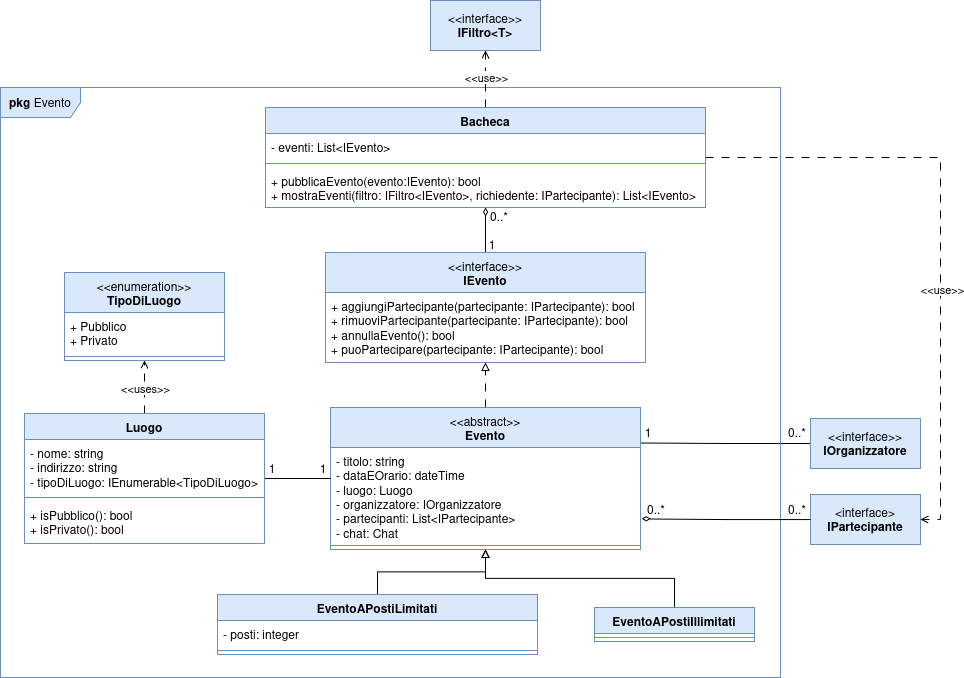

The diagram above was exported from draw.io. Its source (the exported page's mxGraphModel, read from the mxfile embedded in the PNG):
<mxGraphModel dx="2248" dy="1777" grid="1" gridSize="10" guides="1" tooltips="1" connect="1" arrows="1" fold="1" page="1" pageScale="1" pageWidth="850" pageHeight="1100" math="0" shadow="0">
  <root>
    <mxCell id="0" />
    <mxCell id="1" parent="0" />
    <mxCell id="VxvekV0_RrQDoy7yb5xw-102" edge="1" parent="1" source="VxvekV0_RrQDoy7yb5xw-69" style="edgeStyle=orthogonalEdgeStyle;rounded=0;orthogonalLoop=1;jettySize=auto;html=1;exitX=0.5;exitY=0;exitDx=0;exitDy=0;dashed=1;dashPattern=8 8;endArrow=block;endFill=0;" target="VxvekV0_RrQDoy7yb5xw-73">
      <mxGeometry relative="1" as="geometry" />
    </mxCell>
    <mxCell id="VxvekV0_RrQDoy7yb5xw-69" parent="1" style="swimlane;fontStyle=1;align=center;verticalAlign=top;childLayout=stackLayout;horizontal=1;startSize=40;horizontalStack=0;resizeParent=1;resizeParentMax=0;resizeLast=0;collapsible=1;marginBottom=0;whiteSpace=wrap;html=1;fillColor=#dae8fc;strokeColor=#6c8ebf;" value="&lt;span style=&quot;font-weight: normal;&quot;&gt;&amp;lt;&amp;lt;abstract&amp;gt;&amp;gt;&lt;/span&gt;&lt;div&gt;Evento&lt;/div&gt;" vertex="1">
      <mxGeometry height="142" width="310" x="270" y="260" as="geometry" />
    </mxCell>
    <mxCell id="VxvekV0_RrQDoy7yb5xw-70" parent="VxvekV0_RrQDoy7yb5xw-69" style="text;strokeColor=none;fillColor=none;align=left;verticalAlign=top;spacingLeft=4;spacingRight=4;overflow=hidden;rotatable=0;points=[[0,0.5],[1,0.5]];portConstraint=eastwest;whiteSpace=wrap;html=1;" value="- titolo: string&lt;div&gt;- dataEOrario: dateTime&lt;/div&gt;&lt;div&gt;- luogo: Luogo&lt;/div&gt;&lt;div&gt;- organizzatore: IOrganizzatore&lt;/div&gt;&lt;div&gt;- partecipanti: List&amp;lt;IPartecipante&amp;gt;&lt;/div&gt;&lt;div&gt;- chat: Chat&lt;/div&gt;" vertex="1">
      <mxGeometry height="94" width="310" y="40" as="geometry" />
    </mxCell>
    <mxCell id="VxvekV0_RrQDoy7yb5xw-71" parent="VxvekV0_RrQDoy7yb5xw-69" style="line;strokeWidth=1;fillColor=none;align=left;verticalAlign=middle;spacingTop=-1;spacingLeft=3;spacingRight=3;rotatable=0;labelPosition=right;points=[];portConstraint=eastwest;strokeColor=inherit;" value="" vertex="1">
      <mxGeometry height="8" width="310" y="134" as="geometry" />
    </mxCell>
    <mxCell id="VxvekV0_RrQDoy7yb5xw-138" edge="1" parent="1" source="VxvekV0_RrQDoy7yb5xw-73" style="edgeStyle=orthogonalEdgeStyle;rounded=0;orthogonalLoop=1;jettySize=auto;html=1;exitX=0.5;exitY=0;exitDx=0;exitDy=0;endArrow=diamondThin;endFill=0;" target="VxvekV0_RrQDoy7yb5xw-134">
      <mxGeometry relative="1" as="geometry" />
    </mxCell>
    <mxCell id="VxvekV0_RrQDoy7yb5xw-73" parent="1" style="swimlane;fontStyle=1;align=center;verticalAlign=top;childLayout=stackLayout;horizontal=1;startSize=40;horizontalStack=0;resizeParent=1;resizeParentMax=0;resizeLast=0;collapsible=1;marginBottom=0;whiteSpace=wrap;html=1;fillColor=#dae8fc;strokeColor=#6c8ebf;" value="&lt;div&gt;&lt;span style=&quot;font-weight: normal;&quot;&gt;&amp;lt;&amp;lt;interface&amp;gt;&amp;gt;&lt;/span&gt;&lt;/div&gt;&lt;div&gt;IEvento&lt;/div&gt;" vertex="1">
      <mxGeometry height="110" width="320" x="265" y="105" as="geometry" />
    </mxCell>
    <mxCell id="VxvekV0_RrQDoy7yb5xw-76" parent="VxvekV0_RrQDoy7yb5xw-73" style="text;strokeColor=none;fillColor=none;align=left;verticalAlign=top;spacingLeft=4;spacingRight=4;overflow=hidden;rotatable=0;points=[[0,0.5],[1,0.5]];portConstraint=eastwest;whiteSpace=wrap;html=1;" value="&lt;div&gt;+ aggiungiPartecipante(partecipante: IPartecipante): bool&lt;/div&gt;&lt;div&gt;+ rimuoviPartecipante(partecipante: IPartecipante): bool&lt;/div&gt;&lt;div&gt;+ annullaEvento(): bool&lt;/div&gt;&lt;div&gt;+ puoPartecipare(partecipante: IPartecipante): bool&lt;/div&gt;" vertex="1">
      <mxGeometry height="70" width="320" y="40" as="geometry" />
    </mxCell>
    <mxCell id="VxvekV0_RrQDoy7yb5xw-100" edge="1" parent="1" source="VxvekV0_RrQDoy7yb5xw-77" style="edgeStyle=orthogonalEdgeStyle;rounded=0;orthogonalLoop=1;jettySize=auto;html=1;exitX=0.5;exitY=0;exitDx=0;exitDy=0;endArrow=block;endFill=0;" target="VxvekV0_RrQDoy7yb5xw-69">
      <mxGeometry relative="1" as="geometry" />
    </mxCell>
    <mxCell id="VxvekV0_RrQDoy7yb5xw-77" parent="1" style="swimlane;fontStyle=1;align=center;verticalAlign=top;childLayout=stackLayout;horizontal=1;startSize=26;horizontalStack=0;resizeParent=1;resizeParentMax=0;resizeLast=0;collapsible=1;marginBottom=0;whiteSpace=wrap;html=1;fillColor=#dae8fc;strokeColor=#6c8ebf;" value="EventoAPostiLimitati" vertex="1">
      <mxGeometry height="60" width="320" x="157" y="447" as="geometry" />
    </mxCell>
    <mxCell id="VxvekV0_RrQDoy7yb5xw-78" parent="VxvekV0_RrQDoy7yb5xw-77" style="text;strokeColor=none;fillColor=none;align=left;verticalAlign=top;spacingLeft=4;spacingRight=4;overflow=hidden;rotatable=0;points=[[0,0.5],[1,0.5]];portConstraint=eastwest;whiteSpace=wrap;html=1;" value="&lt;div&gt;- posti: integer&lt;/div&gt;&lt;div&gt;&lt;br&gt;&lt;/div&gt;&lt;div&gt;&lt;br&gt;&lt;/div&gt;&lt;div&gt;&lt;br&gt;&lt;/div&gt;&lt;div&gt;&lt;br&gt;&lt;/div&gt;" vertex="1">
      <mxGeometry height="26" width="320" y="26" as="geometry" />
    </mxCell>
    <mxCell id="VxvekV0_RrQDoy7yb5xw-79" parent="VxvekV0_RrQDoy7yb5xw-77" style="line;strokeWidth=1;fillColor=none;align=left;verticalAlign=middle;spacingTop=-1;spacingLeft=3;spacingRight=3;rotatable=0;labelPosition=right;points=[];portConstraint=eastwest;strokeColor=inherit;" value="" vertex="1">
      <mxGeometry height="8" width="320" y="52" as="geometry" />
    </mxCell>
    <mxCell id="VxvekV0_RrQDoy7yb5xw-126" edge="1" parent="1" source="VxvekV0_RrQDoy7yb5xw-85" style="edgeStyle=orthogonalEdgeStyle;rounded=0;orthogonalLoop=1;jettySize=auto;html=1;exitX=0;exitY=0.5;exitDx=0;exitDy=0;entryX=1;entryY=0.25;entryDx=0;entryDy=0;endArrow=none;endFill=0;" target="VxvekV0_RrQDoy7yb5xw-69">
      <mxGeometry relative="1" as="geometry" />
    </mxCell>
    <mxCell id="VxvekV0_RrQDoy7yb5xw-85" parent="1" style="html=1;whiteSpace=wrap;fillColor=#dae8fc;strokeColor=#6c8ebf;" value="&amp;lt;&amp;lt;interface&amp;gt;&amp;gt;&lt;div&gt;&lt;b&gt;IOrganizzatore&lt;/b&gt;&lt;/div&gt;" vertex="1">
      <mxGeometry height="50" width="110" x="750" y="271" as="geometry" />
    </mxCell>
    <mxCell id="VxvekV0_RrQDoy7yb5xw-86" parent="1" style="html=1;whiteSpace=wrap;fillColor=#dae8fc;strokeColor=#6c8ebf;" value="&lt;div&gt;&amp;lt;interface&amp;gt;&lt;/div&gt;&lt;div&gt;&lt;b&gt;IPartecipante&lt;/b&gt;&lt;/div&gt;" vertex="1">
      <mxGeometry height="50" width="110" x="750" y="347" as="geometry" />
    </mxCell>
    <mxCell id="VxvekV0_RrQDoy7yb5xw-104" edge="1" parent="1" source="VxvekV0_RrQDoy7yb5xw-87" style="edgeStyle=orthogonalEdgeStyle;rounded=0;orthogonalLoop=1;jettySize=auto;html=1;endArrow=none;endFill=0;" target="VxvekV0_RrQDoy7yb5xw-69" value="">
      <mxGeometry relative="1" as="geometry" />
    </mxCell>
    <mxCell id="VxvekV0_RrQDoy7yb5xw-106" edge="1" parent="1" source="VxvekV0_RrQDoy7yb5xw-87" style="edgeStyle=orthogonalEdgeStyle;rounded=0;orthogonalLoop=1;jettySize=auto;html=1;dashed=1;dashPattern=8 8;endArrow=open;endFill=0;" target="VxvekV0_RrQDoy7yb5xw-91" value="">
      <mxGeometry relative="1" as="geometry" />
    </mxCell>
    <mxCell id="VxvekV0_RrQDoy7yb5xw-107" connectable="0" parent="VxvekV0_RrQDoy7yb5xw-106" style="edgeLabel;html=1;align=center;verticalAlign=middle;resizable=0;points=[];" value="&amp;lt;&amp;lt;uses&amp;gt;&amp;gt;" vertex="1">
      <mxGeometry relative="1" x="-0.1739" y="1" as="geometry">
        <mxPoint x="1" y="-4" as="offset" />
      </mxGeometry>
    </mxCell>
    <mxCell id="VxvekV0_RrQDoy7yb5xw-87" parent="1" style="swimlane;fontStyle=1;align=center;verticalAlign=top;childLayout=stackLayout;horizontal=1;startSize=26;horizontalStack=0;resizeParent=1;resizeParentMax=0;resizeLast=0;collapsible=1;marginBottom=0;whiteSpace=wrap;html=1;fillColor=#dae8fc;strokeColor=#6c8ebf;" value="Luogo" vertex="1">
      <mxGeometry height="130" width="240" x="-36" y="266" as="geometry" />
    </mxCell>
    <mxCell id="VxvekV0_RrQDoy7yb5xw-88" parent="VxvekV0_RrQDoy7yb5xw-87" style="text;strokeColor=none;fillColor=none;align=left;verticalAlign=top;spacingLeft=4;spacingRight=4;overflow=hidden;rotatable=0;points=[[0,0.5],[1,0.5]];portConstraint=eastwest;whiteSpace=wrap;html=1;" value="&lt;div&gt;- nome: string&lt;/div&gt;&lt;div&gt;- indirizzo: string&lt;/div&gt;&lt;div&gt;- tipoDiLuogo: IEnumerable&amp;lt;TipoDiLuogo&amp;gt;&lt;/div&gt;" vertex="1">
      <mxGeometry height="54" width="240" y="26" as="geometry" />
    </mxCell>
    <mxCell id="VxvekV0_RrQDoy7yb5xw-89" parent="VxvekV0_RrQDoy7yb5xw-87" style="line;strokeWidth=1;fillColor=none;align=left;verticalAlign=middle;spacingTop=-1;spacingLeft=3;spacingRight=3;rotatable=0;labelPosition=right;points=[];portConstraint=eastwest;strokeColor=inherit;" value="" vertex="1">
      <mxGeometry height="8" width="240" y="80" as="geometry" />
    </mxCell>
    <mxCell id="VxvekV0_RrQDoy7yb5xw-90" parent="VxvekV0_RrQDoy7yb5xw-87" style="text;strokeColor=none;fillColor=none;align=left;verticalAlign=top;spacingLeft=4;spacingRight=4;overflow=hidden;rotatable=0;points=[[0,0.5],[1,0.5]];portConstraint=eastwest;whiteSpace=wrap;html=1;" value="&lt;div&gt;+ isPubblico(): bool&lt;/div&gt;&lt;div&gt;+ isPrivato(): bool&lt;/div&gt;" vertex="1">
      <mxGeometry height="42" width="240" y="88" as="geometry" />
    </mxCell>
    <mxCell id="VxvekV0_RrQDoy7yb5xw-91" parent="1" style="swimlane;fontStyle=1;align=center;verticalAlign=top;childLayout=stackLayout;horizontal=1;startSize=40;horizontalStack=0;resizeParent=1;resizeParentMax=0;resizeLast=0;collapsible=1;marginBottom=0;whiteSpace=wrap;html=1;fillColor=#dae8fc;strokeColor=#6c8ebf;" value="&lt;span style=&quot;font-weight: normal;&quot;&gt;&amp;lt;&amp;lt;enumeration&amp;gt;&amp;gt;&lt;/span&gt;&lt;div&gt;TipoDiLuogo&lt;/div&gt;" vertex="1">
      <mxGeometry height="88" width="160" x="4" y="125" as="geometry" />
    </mxCell>
    <mxCell id="VxvekV0_RrQDoy7yb5xw-92" parent="VxvekV0_RrQDoy7yb5xw-91" style="text;strokeColor=none;fillColor=none;align=left;verticalAlign=top;spacingLeft=4;spacingRight=4;overflow=hidden;rotatable=0;points=[[0,0.5],[1,0.5]];portConstraint=eastwest;whiteSpace=wrap;html=1;" value="&lt;div&gt;+ Pubblico&lt;/div&gt;&lt;div&gt;+ Privato&lt;/div&gt;" vertex="1">
      <mxGeometry height="40" width="160" y="40" as="geometry" />
    </mxCell>
    <mxCell id="VxvekV0_RrQDoy7yb5xw-93" parent="VxvekV0_RrQDoy7yb5xw-91" style="line;strokeWidth=1;fillColor=none;align=left;verticalAlign=middle;spacingTop=-1;spacingLeft=3;spacingRight=3;rotatable=0;labelPosition=right;points=[];portConstraint=eastwest;strokeColor=inherit;" value="" vertex="1">
      <mxGeometry height="8" width="160" y="80" as="geometry" />
    </mxCell>
    <mxCell id="VxvekV0_RrQDoy7yb5xw-95" parent="1" style="shape=umlFrame;whiteSpace=wrap;html=1;pointerEvents=0;width=80;height=30;fillColor=#dae8fc;strokeColor=#6c8ebf;" value="&lt;b&gt;pkg&lt;/b&gt; Evento" vertex="1">
      <mxGeometry height="590" width="780" x="-60" y="-60" as="geometry" />
    </mxCell>
    <mxCell id="VxvekV0_RrQDoy7yb5xw-101" edge="1" parent="1" source="VxvekV0_RrQDoy7yb5xw-96" style="edgeStyle=orthogonalEdgeStyle;rounded=0;orthogonalLoop=1;jettySize=auto;html=1;exitX=0.5;exitY=0;exitDx=0;exitDy=0;endArrow=block;endFill=0;" target="VxvekV0_RrQDoy7yb5xw-69">
      <mxGeometry relative="1" as="geometry" />
    </mxCell>
    <mxCell id="VxvekV0_RrQDoy7yb5xw-96" parent="1" style="swimlane;fontStyle=1;align=center;verticalAlign=top;childLayout=stackLayout;horizontal=1;startSize=26;horizontalStack=0;resizeParent=1;resizeParentMax=0;resizeLast=0;collapsible=1;marginBottom=0;whiteSpace=wrap;html=1;fillColor=#dae8fc;strokeColor=#6c8ebf;" value="EventoAPostiIllimitati" vertex="1">
      <mxGeometry height="34" width="160" x="534" y="460" as="geometry" />
    </mxCell>
    <mxCell id="VxvekV0_RrQDoy7yb5xw-98" parent="VxvekV0_RrQDoy7yb5xw-96" style="line;strokeWidth=1;fillColor=none;align=left;verticalAlign=middle;spacingTop=-1;spacingLeft=3;spacingRight=3;rotatable=0;labelPosition=right;points=[];portConstraint=eastwest;strokeColor=inherit;" value="" vertex="1">
      <mxGeometry height="8" width="160" y="26" as="geometry" />
    </mxCell>
    <mxCell id="VxvekV0_RrQDoy7yb5xw-109" parent="1" style="text;html=1;whiteSpace=wrap;strokeColor=none;fillColor=none;align=center;verticalAlign=middle;rounded=0;" value="1" vertex="1">
      <mxGeometry height="30" width="60" x="233" y="306" as="geometry" />
    </mxCell>
    <mxCell id="VxvekV0_RrQDoy7yb5xw-110" parent="1" style="text;html=1;whiteSpace=wrap;strokeColor=none;fillColor=none;align=center;verticalAlign=middle;rounded=0;" value="1" vertex="1">
      <mxGeometry height="30" width="60" x="182" y="306" as="geometry" />
    </mxCell>
    <mxCell id="VxvekV0_RrQDoy7yb5xw-128" edge="1" parent="1" source="VxvekV0_RrQDoy7yb5xw-86" style="edgeStyle=orthogonalEdgeStyle;rounded=0;orthogonalLoop=1;jettySize=auto;html=1;exitX=0;exitY=0.5;exitDx=0;exitDy=0;entryX=1.004;entryY=0.759;entryDx=0;entryDy=0;entryPerimeter=0;endArrow=diamondThin;endFill=0;" target="VxvekV0_RrQDoy7yb5xw-70">
      <mxGeometry relative="1" as="geometry" />
    </mxCell>
    <mxCell id="VxvekV0_RrQDoy7yb5xw-129" parent="1" style="text;html=1;whiteSpace=wrap;strokeColor=none;fillColor=none;align=center;verticalAlign=middle;rounded=0;" value="1" vertex="1">
      <mxGeometry height="30" width="60" x="558" y="270" as="geometry" />
    </mxCell>
    <mxCell id="VxvekV0_RrQDoy7yb5xw-130" parent="1" style="text;html=1;whiteSpace=wrap;strokeColor=none;fillColor=none;align=center;verticalAlign=middle;rounded=0;" value="0..*" vertex="1">
      <mxGeometry height="30" width="60" x="707" y="270" as="geometry" />
    </mxCell>
    <mxCell id="VxvekV0_RrQDoy7yb5xw-131" parent="1" style="text;html=1;whiteSpace=wrap;strokeColor=none;fillColor=none;align=center;verticalAlign=middle;rounded=0;" value="0..*" vertex="1">
      <mxGeometry height="30" width="60" x="707" y="347" as="geometry" />
    </mxCell>
    <mxCell id="VxvekV0_RrQDoy7yb5xw-133" parent="1" style="text;html=1;whiteSpace=wrap;strokeColor=none;fillColor=none;align=center;verticalAlign=middle;rounded=0;" value="0..*" vertex="1">
      <mxGeometry height="30" width="60" x="566" y="347" as="geometry" />
    </mxCell>
    <mxCell id="VxvekV0_RrQDoy7yb5xw-141" edge="1" parent="1" source="VxvekV0_RrQDoy7yb5xw-134" style="edgeStyle=orthogonalEdgeStyle;rounded=0;orthogonalLoop=1;jettySize=auto;html=1;exitX=1;exitY=0.5;exitDx=0;exitDy=0;entryX=1;entryY=0.5;entryDx=0;entryDy=0;dashed=1;dashPattern=8 8;endArrow=open;endFill=0;" target="VxvekV0_RrQDoy7yb5xw-86">
      <mxGeometry relative="1" as="geometry" />
    </mxCell>
    <mxCell id="VxvekV0_RrQDoy7yb5xw-147" connectable="0" parent="VxvekV0_RrQDoy7yb5xw-141" style="edgeLabel;html=1;align=center;verticalAlign=middle;resizable=0;points=[];" value="&amp;lt;&amp;lt;use&amp;gt;&amp;gt;" vertex="1">
      <mxGeometry relative="1" x="0.1855" y="1" as="geometry">
        <mxPoint as="offset" />
      </mxGeometry>
    </mxCell>
    <mxCell id="VxvekV0_RrQDoy7yb5xw-145" edge="1" parent="1" source="VxvekV0_RrQDoy7yb5xw-134" style="edgeStyle=orthogonalEdgeStyle;rounded=0;orthogonalLoop=1;jettySize=auto;html=1;exitX=0.5;exitY=0;exitDx=0;exitDy=0;endArrow=open;endFill=0;dashed=1;dashPattern=8 8;" target="VxvekV0_RrQDoy7yb5xw-144">
      <mxGeometry relative="1" as="geometry" />
    </mxCell>
    <mxCell id="VxvekV0_RrQDoy7yb5xw-146" connectable="0" parent="VxvekV0_RrQDoy7yb5xw-145" style="edgeLabel;html=1;align=center;verticalAlign=middle;resizable=0;points=[];" value="&amp;lt;&amp;lt;use&amp;gt;&amp;gt;" vertex="1">
      <mxGeometry relative="1" x="-0.0778" y="-1" as="geometry">
        <mxPoint x="-1" y="-5" as="offset" />
      </mxGeometry>
    </mxCell>
    <mxCell id="VxvekV0_RrQDoy7yb5xw-134" parent="1" style="swimlane;fontStyle=1;align=center;verticalAlign=top;childLayout=stackLayout;horizontal=1;startSize=26;horizontalStack=0;resizeParent=1;resizeParentMax=0;resizeLast=0;collapsible=1;marginBottom=0;whiteSpace=wrap;html=1;fillColor=#dae8fc;strokeColor=#6c8ebf;" value="Bacheca" vertex="1">
      <mxGeometry height="100" width="440" x="205" y="-40" as="geometry" />
    </mxCell>
    <mxCell id="VxvekV0_RrQDoy7yb5xw-135" parent="VxvekV0_RrQDoy7yb5xw-134" style="text;strokeColor=none;fillColor=none;align=left;verticalAlign=top;spacingLeft=4;spacingRight=4;overflow=hidden;rotatable=0;points=[[0,0.5],[1,0.5]];portConstraint=eastwest;whiteSpace=wrap;html=1;" value="- eventi: List&amp;lt;IEvento&amp;gt;" vertex="1">
      <mxGeometry height="26" width="440" y="26" as="geometry" />
    </mxCell>
    <mxCell id="VxvekV0_RrQDoy7yb5xw-136" parent="VxvekV0_RrQDoy7yb5xw-134" style="line;strokeWidth=1;fillColor=none;align=left;verticalAlign=middle;spacingTop=-1;spacingLeft=3;spacingRight=3;rotatable=0;labelPosition=right;points=[];portConstraint=eastwest;strokeColor=inherit;" value="" vertex="1">
      <mxGeometry height="8" width="440" y="52" as="geometry" />
    </mxCell>
    <mxCell id="VxvekV0_RrQDoy7yb5xw-137" parent="VxvekV0_RrQDoy7yb5xw-134" style="text;strokeColor=none;fillColor=none;align=left;verticalAlign=top;spacingLeft=4;spacingRight=4;overflow=hidden;rotatable=0;points=[[0,0.5],[1,0.5]];portConstraint=eastwest;whiteSpace=wrap;html=1;" value="&lt;div&gt;+ pubblicaEvento(evento:IEvento): bool&lt;/div&gt;&lt;div&gt;+ mostraEventi(filtro: IFiltro&amp;lt;IEvento&amp;gt;, richiedente: IPartecipante): List&amp;lt;IEvento&amp;gt;&lt;/div&gt;" vertex="1">
      <mxGeometry height="40" width="440" y="60" as="geometry" />
    </mxCell>
    <mxCell id="VxvekV0_RrQDoy7yb5xw-139" parent="1" style="text;html=1;whiteSpace=wrap;strokeColor=none;fillColor=none;align=center;verticalAlign=middle;rounded=0;" value="0..*" vertex="1">
      <mxGeometry height="30" width="60" x="409" y="54" as="geometry" />
    </mxCell>
    <mxCell id="VxvekV0_RrQDoy7yb5xw-140" parent="1" style="text;html=1;whiteSpace=wrap;strokeColor=none;fillColor=none;align=center;verticalAlign=middle;rounded=0;" value="1" vertex="1">
      <mxGeometry height="30" width="56" x="404" y="82" as="geometry" />
    </mxCell>
    <mxCell id="VxvekV0_RrQDoy7yb5xw-144" parent="1" style="html=1;whiteSpace=wrap;fillColor=#dae8fc;strokeColor=#6c8ebf;" value="&lt;div&gt;&amp;lt;&amp;lt;interface&amp;gt;&amp;gt;&lt;/div&gt;&lt;div&gt;&lt;b&gt;IFiltro&amp;lt;T&amp;gt;&lt;/b&gt;&lt;/div&gt;" vertex="1">
      <mxGeometry height="50" width="110" x="370" y="-147" as="geometry" />
    </mxCell>
  </root>
</mxGraphModel>